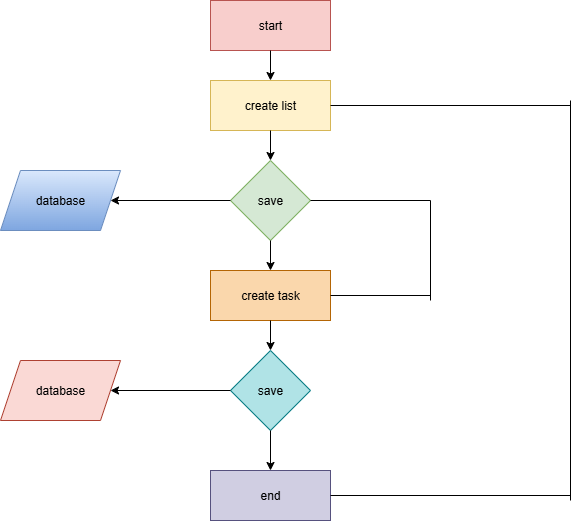

The diagram above was exported from draw.io. Its source (the exported page's mxGraphModel, read from the mxfile embedded in the PNG):
<mxGraphModel dx="1050" dy="583" grid="1" gridSize="10" guides="1" tooltips="1" connect="1" arrows="1" fold="1" page="1" pageScale="1" pageWidth="850" pageHeight="1100" math="0" shadow="0">
  <root>
    <mxCell id="0" />
    <mxCell id="1" parent="0" />
    <mxCell id="DAR84P_-0Ug1WudeYY6e-1" value="start" style="rounded=0;whiteSpace=wrap;html=1;fillColor=#f8cecc;strokeColor=#b85450;" vertex="1" parent="1">
      <mxGeometry x="350" y="30" width="120" height="50" as="geometry" />
    </mxCell>
    <mxCell id="DAR84P_-0Ug1WudeYY6e-2" value="create list" style="rounded=0;whiteSpace=wrap;html=1;fillColor=#fff2cc;strokeColor=#d6b656;" vertex="1" parent="1">
      <mxGeometry x="350" y="110" width="120" height="50" as="geometry" />
    </mxCell>
    <mxCell id="DAR84P_-0Ug1WudeYY6e-3" value="save" style="rhombus;whiteSpace=wrap;html=1;fillColor=#d5e8d4;strokeColor=#82b366;" vertex="1" parent="1">
      <mxGeometry x="370" y="190" width="80" height="80" as="geometry" />
    </mxCell>
    <mxCell id="DAR84P_-0Ug1WudeYY6e-4" value="create task" style="rounded=0;whiteSpace=wrap;html=1;fillColor=#fad7ac;strokeColor=#b46504;" vertex="1" parent="1">
      <mxGeometry x="350" y="300" width="120" height="50" as="geometry" />
    </mxCell>
    <mxCell id="DAR84P_-0Ug1WudeYY6e-5" value="save" style="rhombus;whiteSpace=wrap;html=1;fillColor=#b0e3e6;strokeColor=#0e8088;" vertex="1" parent="1">
      <mxGeometry x="370" y="380" width="80" height="80" as="geometry" />
    </mxCell>
    <mxCell id="DAR84P_-0Ug1WudeYY6e-6" value="end" style="rounded=0;whiteSpace=wrap;html=1;fillColor=#d0cee2;strokeColor=#56517e;" vertex="1" parent="1">
      <mxGeometry x="350" y="500" width="120" height="50" as="geometry" />
    </mxCell>
    <mxCell id="DAR84P_-0Ug1WudeYY6e-7" value="database" style="shape=parallelogram;perimeter=parallelogramPerimeter;whiteSpace=wrap;html=1;fixedSize=1;fillColor=#dae8fc;gradientColor=#7ea6e0;strokeColor=#6c8ebf;" vertex="1" parent="1">
      <mxGeometry x="140" y="200" width="120" height="60" as="geometry" />
    </mxCell>
    <mxCell id="DAR84P_-0Ug1WudeYY6e-8" value="database" style="shape=parallelogram;perimeter=parallelogramPerimeter;whiteSpace=wrap;html=1;fixedSize=1;fillColor=#fad9d5;strokeColor=#ae4132;" vertex="1" parent="1">
      <mxGeometry x="140" y="390" width="120" height="60" as="geometry" />
    </mxCell>
    <mxCell id="DAR84P_-0Ug1WudeYY6e-9" value="" style="endArrow=classic;html=1;rounded=0;exitX=0.5;exitY=1;exitDx=0;exitDy=0;entryX=0.5;entryY=0;entryDx=0;entryDy=0;" edge="1" parent="1" source="DAR84P_-0Ug1WudeYY6e-2" target="DAR84P_-0Ug1WudeYY6e-3">
      <mxGeometry width="50" height="50" relative="1" as="geometry">
        <mxPoint x="590" y="240" as="sourcePoint" />
        <mxPoint x="640" y="190" as="targetPoint" />
      </mxGeometry>
    </mxCell>
    <mxCell id="DAR84P_-0Ug1WudeYY6e-10" value="" style="endArrow=classic;html=1;rounded=0;exitX=0.5;exitY=1;exitDx=0;exitDy=0;entryX=0.5;entryY=0;entryDx=0;entryDy=0;" edge="1" parent="1" source="DAR84P_-0Ug1WudeYY6e-3" target="DAR84P_-0Ug1WudeYY6e-4">
      <mxGeometry width="50" height="50" relative="1" as="geometry">
        <mxPoint x="540" y="300" as="sourcePoint" />
        <mxPoint x="590" y="250" as="targetPoint" />
      </mxGeometry>
    </mxCell>
    <mxCell id="DAR84P_-0Ug1WudeYY6e-11" value="" style="endArrow=classic;html=1;rounded=0;exitX=0.5;exitY=1;exitDx=0;exitDy=0;entryX=0.5;entryY=0;entryDx=0;entryDy=0;" edge="1" parent="1" source="DAR84P_-0Ug1WudeYY6e-4" target="DAR84P_-0Ug1WudeYY6e-5">
      <mxGeometry width="50" height="50" relative="1" as="geometry">
        <mxPoint x="490" y="360" as="sourcePoint" />
        <mxPoint x="540" y="310" as="targetPoint" />
      </mxGeometry>
    </mxCell>
    <mxCell id="DAR84P_-0Ug1WudeYY6e-12" value="" style="endArrow=classic;html=1;rounded=0;exitX=0.5;exitY=1;exitDx=0;exitDy=0;entryX=0.5;entryY=0;entryDx=0;entryDy=0;" edge="1" parent="1" source="DAR84P_-0Ug1WudeYY6e-5" target="DAR84P_-0Ug1WudeYY6e-6">
      <mxGeometry width="50" height="50" relative="1" as="geometry">
        <mxPoint x="450" y="470" as="sourcePoint" />
        <mxPoint x="500" y="420" as="targetPoint" />
      </mxGeometry>
    </mxCell>
    <mxCell id="DAR84P_-0Ug1WudeYY6e-13" value="" style="endArrow=classic;html=1;rounded=0;exitX=0;exitY=0.5;exitDx=0;exitDy=0;entryX=1;entryY=0.5;entryDx=0;entryDy=0;" edge="1" parent="1" source="DAR84P_-0Ug1WudeYY6e-5" target="DAR84P_-0Ug1WudeYY6e-8">
      <mxGeometry width="50" height="50" relative="1" as="geometry">
        <mxPoint x="280" y="440" as="sourcePoint" />
        <mxPoint x="330" y="390" as="targetPoint" />
      </mxGeometry>
    </mxCell>
    <mxCell id="DAR84P_-0Ug1WudeYY6e-14" value="" style="endArrow=classic;html=1;rounded=0;exitX=0;exitY=0.5;exitDx=0;exitDy=0;entryX=1;entryY=0.5;entryDx=0;entryDy=0;" edge="1" parent="1" source="DAR84P_-0Ug1WudeYY6e-3" target="DAR84P_-0Ug1WudeYY6e-7">
      <mxGeometry width="50" height="50" relative="1" as="geometry">
        <mxPoint x="280" y="200" as="sourcePoint" />
        <mxPoint x="330" y="150" as="targetPoint" />
      </mxGeometry>
    </mxCell>
    <mxCell id="DAR84P_-0Ug1WudeYY6e-15" value="" style="endArrow=none;html=1;rounded=0;exitX=1;exitY=0.5;exitDx=0;exitDy=0;" edge="1" parent="1" source="DAR84P_-0Ug1WudeYY6e-4">
      <mxGeometry width="50" height="50" relative="1" as="geometry">
        <mxPoint x="450" y="360" as="sourcePoint" />
        <mxPoint x="570" y="325" as="targetPoint" />
      </mxGeometry>
    </mxCell>
    <mxCell id="DAR84P_-0Ug1WudeYY6e-16" value="" style="endArrow=none;html=1;rounded=0;" edge="1" parent="1">
      <mxGeometry width="50" height="50" relative="1" as="geometry">
        <mxPoint x="570" y="330" as="sourcePoint" />
        <mxPoint x="570" y="230" as="targetPoint" />
      </mxGeometry>
    </mxCell>
    <mxCell id="DAR84P_-0Ug1WudeYY6e-17" value="" style="endArrow=none;html=1;rounded=0;exitX=1;exitY=0.5;exitDx=0;exitDy=0;" edge="1" parent="1" source="DAR84P_-0Ug1WudeYY6e-3">
      <mxGeometry width="50" height="50" relative="1" as="geometry">
        <mxPoint x="510" y="200" as="sourcePoint" />
        <mxPoint x="570" y="230" as="targetPoint" />
      </mxGeometry>
    </mxCell>
    <mxCell id="DAR84P_-0Ug1WudeYY6e-18" value="" style="endArrow=classic;html=1;rounded=0;exitX=0.5;exitY=1;exitDx=0;exitDy=0;" edge="1" parent="1" source="DAR84P_-0Ug1WudeYY6e-1" target="DAR84P_-0Ug1WudeYY6e-2">
      <mxGeometry width="50" height="50" relative="1" as="geometry">
        <mxPoint x="480" y="100" as="sourcePoint" />
        <mxPoint x="530" y="50" as="targetPoint" />
      </mxGeometry>
    </mxCell>
    <mxCell id="DAR84P_-0Ug1WudeYY6e-19" value="" style="endArrow=none;html=1;rounded=0;exitX=1;exitY=0.5;exitDx=0;exitDy=0;" edge="1" parent="1" source="DAR84P_-0Ug1WudeYY6e-6">
      <mxGeometry width="50" height="50" relative="1" as="geometry">
        <mxPoint x="560" y="510" as="sourcePoint" />
        <mxPoint x="710" y="525" as="targetPoint" />
      </mxGeometry>
    </mxCell>
    <mxCell id="DAR84P_-0Ug1WudeYY6e-20" value="" style="endArrow=none;html=1;rounded=0;" edge="1" parent="1">
      <mxGeometry width="50" height="50" relative="1" as="geometry">
        <mxPoint x="710" y="530" as="sourcePoint" />
        <mxPoint x="710" y="130" as="targetPoint" />
      </mxGeometry>
    </mxCell>
    <mxCell id="DAR84P_-0Ug1WudeYY6e-21" value="" style="endArrow=none;html=1;rounded=0;exitX=1;exitY=0.5;exitDx=0;exitDy=0;" edge="1" parent="1" source="DAR84P_-0Ug1WudeYY6e-2">
      <mxGeometry width="50" height="50" relative="1" as="geometry">
        <mxPoint x="520" y="160" as="sourcePoint" />
        <mxPoint x="710" y="135" as="targetPoint" />
      </mxGeometry>
    </mxCell>
  </root>
</mxGraphModel>